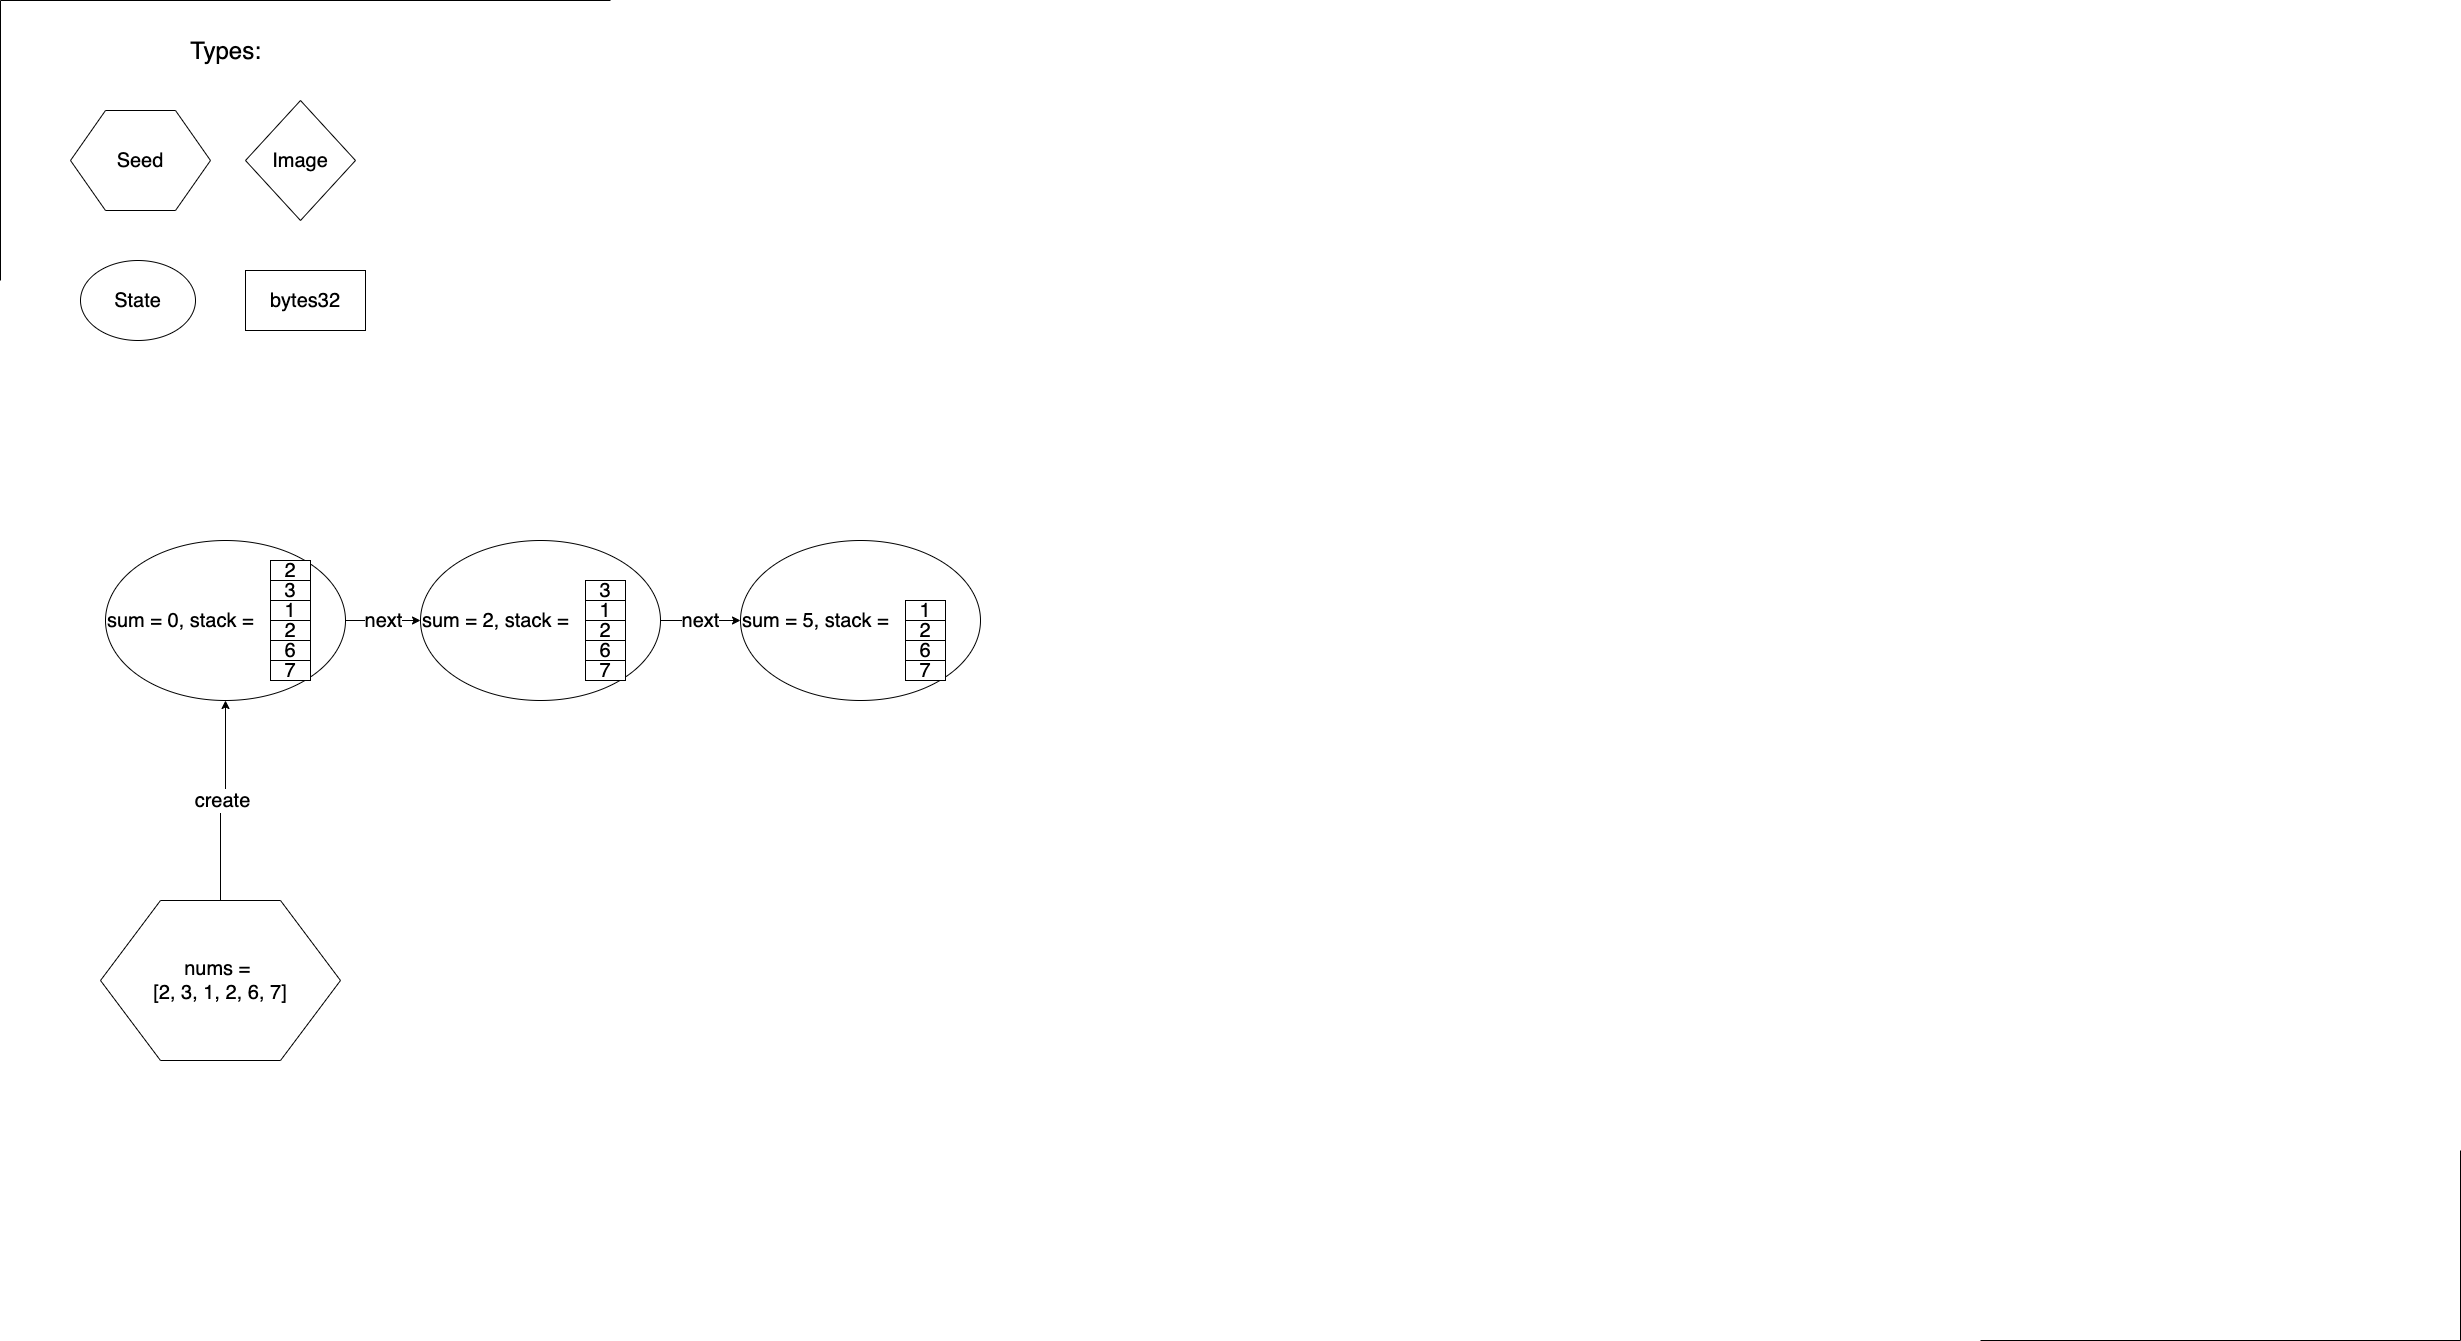

The diagram above was exported from draw.io. Its source (the exported page's mxGraphModel, read from the mxfile embedded in the PNG):
<mxGraphModel dx="7530" dy="1554" grid="1" gridSize="10" guides="0" tooltips="1" connect="1" arrows="1" fold="1" page="1" pageScale="1" pageWidth="2339" pageHeight="3300" math="0" shadow="0">
  <root>
    <mxCell id="0" />
    <mxCell id="1" parent="0" />
    <mxCell id="z1Rna4vgPrGTOxORL_xE-88" value="next" style="edgeStyle=orthogonalEdgeStyle;rounded=0;orthogonalLoop=1;jettySize=auto;html=1;exitX=1;exitY=0.5;exitDx=0;exitDy=0;entryX=0;entryY=0.5;entryDx=0;entryDy=0;fontSize=20;" parent="1" source="z1Rna4vgPrGTOxORL_xE-2" target="z1Rna4vgPrGTOxORL_xE-56" edge="1">
      <mxGeometry relative="1" as="geometry" />
    </mxCell>
    <mxCell id="z1Rna4vgPrGTOxORL_xE-2" value="&lt;font style=&quot;font-size: 20px&quot;&gt;sum = 0, stack =&amp;nbsp;&lt;/font&gt;" style="ellipse;whiteSpace=wrap;html=1;align=left;" parent="1" vertex="1">
      <mxGeometry x="-3155" y="560" width="240" height="160" as="geometry" />
    </mxCell>
    <mxCell id="z1Rna4vgPrGTOxORL_xE-3" value="&lt;font style=&quot;font-size: 20px;&quot;&gt;2&lt;/font&gt;" style="rounded=0;whiteSpace=wrap;html=1;fontSize=20;" parent="1" vertex="1">
      <mxGeometry x="-2990" y="580" width="40" height="20" as="geometry" />
    </mxCell>
    <mxCell id="z1Rna4vgPrGTOxORL_xE-4" value="&lt;font style=&quot;font-size: 20px;&quot;&gt;3&lt;/font&gt;" style="rounded=0;whiteSpace=wrap;html=1;fontSize=20;" parent="1" vertex="1">
      <mxGeometry x="-2990" y="600" width="40" height="20" as="geometry" />
    </mxCell>
    <mxCell id="z1Rna4vgPrGTOxORL_xE-5" value="&lt;font style=&quot;font-size: 20px;&quot;&gt;1&lt;/font&gt;" style="rounded=0;whiteSpace=wrap;html=1;fontSize=20;" parent="1" vertex="1">
      <mxGeometry x="-2990" y="620" width="40" height="20" as="geometry" />
    </mxCell>
    <mxCell id="z1Rna4vgPrGTOxORL_xE-6" value="&lt;font style=&quot;font-size: 20px;&quot;&gt;2&lt;/font&gt;" style="rounded=0;whiteSpace=wrap;html=1;fontSize=20;" parent="1" vertex="1">
      <mxGeometry x="-2990" y="640" width="40" height="20" as="geometry" />
    </mxCell>
    <mxCell id="z1Rna4vgPrGTOxORL_xE-7" value="&lt;font style=&quot;font-size: 20px;&quot;&gt;6&lt;/font&gt;" style="rounded=0;whiteSpace=wrap;html=1;fontSize=20;" parent="1" vertex="1">
      <mxGeometry x="-2990" y="660" width="40" height="20" as="geometry" />
    </mxCell>
    <mxCell id="z1Rna4vgPrGTOxORL_xE-8" value="&lt;font style=&quot;font-size: 20px;&quot;&gt;7&lt;/font&gt;" style="rounded=0;whiteSpace=wrap;html=1;fontSize=20;" parent="1" vertex="1">
      <mxGeometry x="-2990" y="680" width="40" height="20" as="geometry" />
    </mxCell>
    <mxCell id="z1Rna4vgPrGTOxORL_xE-10" value="&lt;font style=&quot;font-size: 20px&quot;&gt;State&lt;/font&gt;" style="ellipse;whiteSpace=wrap;html=1;" parent="1" vertex="1">
      <mxGeometry x="-3180" y="280" width="115" height="80" as="geometry" />
    </mxCell>
    <mxCell id="z1Rna4vgPrGTOxORL_xE-11" value="&lt;font style=&quot;font-size: 20px&quot;&gt;Image&lt;/font&gt;" style="rhombus;whiteSpace=wrap;html=1;" parent="1" vertex="1">
      <mxGeometry x="-3015" y="120" width="110" height="120" as="geometry" />
    </mxCell>
    <mxCell id="z1Rna4vgPrGTOxORL_xE-12" value="&lt;font style=&quot;font-size: 20px&quot;&gt;bytes32&lt;/font&gt;" style="rounded=0;whiteSpace=wrap;html=1;" parent="1" vertex="1">
      <mxGeometry x="-3015" y="290" width="120" height="60" as="geometry" />
    </mxCell>
    <mxCell id="z1Rna4vgPrGTOxORL_xE-13" value="&lt;font style=&quot;font-size: 24px&quot;&gt;Types:&lt;/font&gt;" style="text;html=1;align=center;verticalAlign=middle;resizable=0;points=[];autosize=1;" parent="1" vertex="1">
      <mxGeometry x="-3080" y="60" width="90" height="20" as="geometry" />
    </mxCell>
    <mxCell id="z1Rna4vgPrGTOxORL_xE-89" value="next" style="edgeStyle=orthogonalEdgeStyle;rounded=0;orthogonalLoop=1;jettySize=auto;html=1;exitX=1;exitY=0.5;exitDx=0;exitDy=0;entryX=0;entryY=0.5;entryDx=0;entryDy=0;fontSize=20;" parent="1" source="z1Rna4vgPrGTOxORL_xE-56" target="z1Rna4vgPrGTOxORL_xE-63" edge="1">
      <mxGeometry relative="1" as="geometry" />
    </mxCell>
    <mxCell id="z1Rna4vgPrGTOxORL_xE-56" value="&lt;font style=&quot;font-size: 20px&quot;&gt;sum = 2, stack =&amp;nbsp;&lt;/font&gt;" style="ellipse;whiteSpace=wrap;html=1;align=left;" parent="1" vertex="1">
      <mxGeometry x="-2840" y="560" width="240" height="160" as="geometry" />
    </mxCell>
    <mxCell id="z1Rna4vgPrGTOxORL_xE-58" value="&lt;font style=&quot;font-size: 20px;&quot;&gt;3&lt;/font&gt;" style="rounded=0;whiteSpace=wrap;html=1;fontSize=20;" parent="1" vertex="1">
      <mxGeometry x="-2675" y="600" width="40" height="20" as="geometry" />
    </mxCell>
    <mxCell id="z1Rna4vgPrGTOxORL_xE-59" value="&lt;font style=&quot;font-size: 20px;&quot;&gt;1&lt;/font&gt;" style="rounded=0;whiteSpace=wrap;html=1;fontSize=20;" parent="1" vertex="1">
      <mxGeometry x="-2675" y="620" width="40" height="20" as="geometry" />
    </mxCell>
    <mxCell id="z1Rna4vgPrGTOxORL_xE-60" value="&lt;font style=&quot;font-size: 20px;&quot;&gt;2&lt;/font&gt;" style="rounded=0;whiteSpace=wrap;html=1;fontSize=20;" parent="1" vertex="1">
      <mxGeometry x="-2675" y="640" width="40" height="20" as="geometry" />
    </mxCell>
    <mxCell id="z1Rna4vgPrGTOxORL_xE-61" value="&lt;font style=&quot;font-size: 20px;&quot;&gt;6&lt;/font&gt;" style="rounded=0;whiteSpace=wrap;html=1;fontSize=20;" parent="1" vertex="1">
      <mxGeometry x="-2675" y="660" width="40" height="20" as="geometry" />
    </mxCell>
    <mxCell id="z1Rna4vgPrGTOxORL_xE-62" value="&lt;font style=&quot;font-size: 20px;&quot;&gt;7&lt;/font&gt;" style="rounded=0;whiteSpace=wrap;html=1;fontSize=20;" parent="1" vertex="1">
      <mxGeometry x="-2675" y="680" width="40" height="20" as="geometry" />
    </mxCell>
    <mxCell id="z1Rna4vgPrGTOxORL_xE-63" value="&lt;font style=&quot;font-size: 20px&quot;&gt;sum = 5, stack =&amp;nbsp;&lt;/font&gt;" style="ellipse;whiteSpace=wrap;html=1;align=left;" parent="1" vertex="1">
      <mxGeometry x="-2520" y="560" width="240" height="160" as="geometry" />
    </mxCell>
    <mxCell id="z1Rna4vgPrGTOxORL_xE-65" value="&lt;font style=&quot;font-size: 20px;&quot;&gt;1&lt;/font&gt;" style="rounded=0;whiteSpace=wrap;html=1;fontSize=20;" parent="1" vertex="1">
      <mxGeometry x="-2355" y="620" width="40" height="20" as="geometry" />
    </mxCell>
    <mxCell id="z1Rna4vgPrGTOxORL_xE-66" value="&lt;font style=&quot;font-size: 20px;&quot;&gt;2&lt;/font&gt;" style="rounded=0;whiteSpace=wrap;html=1;fontSize=20;" parent="1" vertex="1">
      <mxGeometry x="-2355" y="640" width="40" height="20" as="geometry" />
    </mxCell>
    <mxCell id="z1Rna4vgPrGTOxORL_xE-67" value="&lt;font style=&quot;font-size: 20px;&quot;&gt;6&lt;/font&gt;" style="rounded=0;whiteSpace=wrap;html=1;fontSize=20;" parent="1" vertex="1">
      <mxGeometry x="-2355" y="660" width="40" height="20" as="geometry" />
    </mxCell>
    <mxCell id="z1Rna4vgPrGTOxORL_xE-68" value="&lt;font style=&quot;font-size: 20px;&quot;&gt;7&lt;/font&gt;" style="rounded=0;whiteSpace=wrap;html=1;fontSize=20;" parent="1" vertex="1">
      <mxGeometry x="-2355" y="680" width="40" height="20" as="geometry" />
    </mxCell>
    <mxCell id="z1Rna4vgPrGTOxORL_xE-96" value="" style="shape=partialRectangle;whiteSpace=wrap;html=1;bottom=0;right=0;fillColor=none;" parent="1" vertex="1">
      <mxGeometry x="-3260" y="20" width="610" height="280" as="geometry" />
    </mxCell>
    <mxCell id="z1Rna4vgPrGTOxORL_xE-97" value="" style="shape=partialRectangle;whiteSpace=wrap;html=1;top=0;left=0;fillColor=none;" parent="1" vertex="1">
      <mxGeometry x="-1280" y="1170" width="480" height="190" as="geometry" />
    </mxCell>
    <mxCell id="z1Rna4vgPrGTOxORL_xE-108" value="Seed" style="shape=hexagon;perimeter=hexagonPerimeter2;whiteSpace=wrap;html=1;fontSize=20;" parent="1" vertex="1">
      <mxGeometry x="-3190" y="130" width="140" height="100" as="geometry" />
    </mxCell>
    <mxCell id="z1Rna4vgPrGTOxORL_xE-110" value="create" style="edgeStyle=orthogonalEdgeStyle;rounded=0;orthogonalLoop=1;jettySize=auto;html=1;exitX=0.5;exitY=0;exitDx=0;exitDy=0;entryX=0.5;entryY=1;entryDx=0;entryDy=0;fontSize=20;" parent="1" source="z1Rna4vgPrGTOxORL_xE-109" target="z1Rna4vgPrGTOxORL_xE-2" edge="1">
      <mxGeometry relative="1" as="geometry" />
    </mxCell>
    <mxCell id="z1Rna4vgPrGTOxORL_xE-109" value="&lt;span style=&quot;white-space: normal&quot;&gt;nums =&amp;nbsp;&lt;/span&gt;&lt;br style=&quot;white-space: normal&quot;&gt;&lt;span style=&quot;white-space: normal&quot;&gt;[2, 3, 1, 2, 6, 7]&lt;/span&gt;" style="shape=hexagon;perimeter=hexagonPerimeter2;whiteSpace=wrap;html=1;fontSize=20;" parent="1" vertex="1">
      <mxGeometry x="-3160" y="920" width="240" height="160" as="geometry" />
    </mxCell>
  </root>
</mxGraphModel>